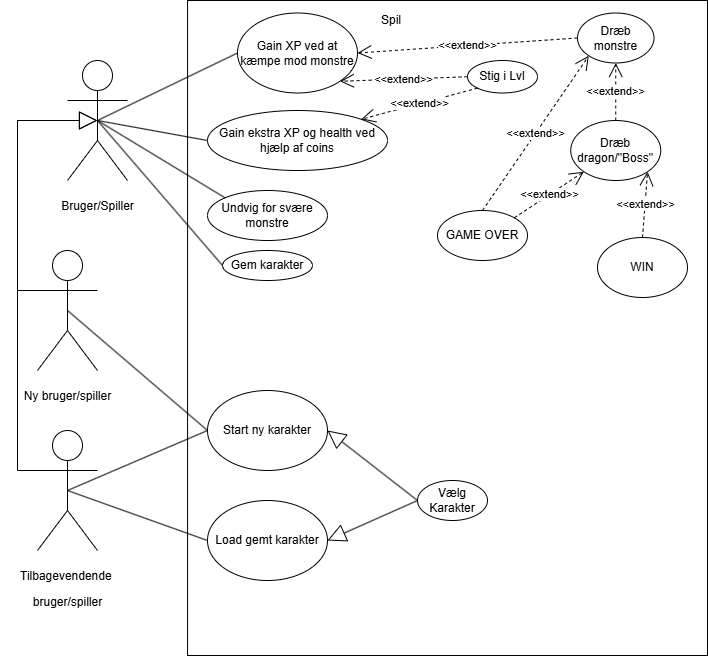

The diagram above was exported from draw.io. Its source (the exported page's mxGraphModel, read from the mxfile embedded in the PNG):
<mxGraphModel dx="1090" dy="825" grid="1" gridSize="10" guides="1" tooltips="1" connect="1" arrows="1" fold="1" page="1" pageScale="1" pageWidth="850" pageHeight="1100" math="0" shadow="0">
  <root>
    <mxCell id="0" />
    <mxCell id="1" parent="0" />
    <mxCell id="OuhxvACZPqmv0FVhe3Ip-1" value="" style="rounded=0;whiteSpace=wrap;html=1;" parent="1" vertex="1">
      <mxGeometry x="190.06" y="200" width="519.94" height="655" as="geometry" />
    </mxCell>
    <mxCell id="OuhxvACZPqmv0FVhe3Ip-2" value="&lt;p&gt;Bruger/Spiller&lt;/p&gt;" style="shape=umlActor;verticalLabelPosition=bottom;verticalAlign=top;html=1;outlineConnect=0;" parent="1" vertex="1">
      <mxGeometry x="70" y="260" width="60" height="120" as="geometry" />
    </mxCell>
    <mxCell id="OuhxvACZPqmv0FVhe3Ip-7" value="Spil" style="text;html=1;align=center;verticalAlign=middle;whiteSpace=wrap;rounded=0;" parent="1" vertex="1">
      <mxGeometry x="363.5" y="205" width="60" height="30" as="geometry" />
    </mxCell>
    <mxCell id="OuhxvACZPqmv0FVhe3Ip-11" value="Vælg Karakter" style="ellipse;whiteSpace=wrap;html=1;" parent="1" vertex="1">
      <mxGeometry x="420" y="680" width="70" height="40" as="geometry" />
    </mxCell>
    <mxCell id="OuhxvACZPqmv0FVhe3Ip-12" value="Gain XP ved at kæmpe mod monstre" style="ellipse;whiteSpace=wrap;html=1;" parent="1" vertex="1">
      <mxGeometry x="240" y="212.5" width="120" height="80" as="geometry" />
    </mxCell>
    <mxCell id="OuhxvACZPqmv0FVhe3Ip-13" value="Undvig for svære monstre" style="ellipse;whiteSpace=wrap;html=1;" parent="1" vertex="1">
      <mxGeometry x="210" y="390" width="120" height="50" as="geometry" />
    </mxCell>
    <mxCell id="OuhxvACZPqmv0FVhe3Ip-14" value="Stig i Lvl" style="ellipse;whiteSpace=wrap;html=1;" parent="1" vertex="1">
      <mxGeometry x="470" y="260" width="70" height="32.5" as="geometry" />
    </mxCell>
    <mxCell id="OuhxvACZPqmv0FVhe3Ip-17" value="" style="endArrow=none;html=1;rounded=0;entryX=0;entryY=0.5;entryDx=0;entryDy=0;exitX=0.5;exitY=0.5;exitDx=0;exitDy=0;exitPerimeter=0;" parent="1" source="OuhxvACZPqmv0FVhe3Ip-2" target="OuhxvACZPqmv0FVhe3Ip-12" edge="1">
      <mxGeometry width="50" height="50" relative="1" as="geometry">
        <mxPoint x="100" y="330" as="sourcePoint" />
        <mxPoint x="150" y="280" as="targetPoint" />
      </mxGeometry>
    </mxCell>
    <mxCell id="OuhxvACZPqmv0FVhe3Ip-18" value="" style="endArrow=none;html=1;rounded=0;entryX=0;entryY=0;entryDx=0;entryDy=0;exitX=0.5;exitY=0.5;exitDx=0;exitDy=0;exitPerimeter=0;" parent="1" source="OuhxvACZPqmv0FVhe3Ip-2" target="OuhxvACZPqmv0FVhe3Ip-13" edge="1">
      <mxGeometry width="50" height="50" relative="1" as="geometry">
        <mxPoint x="100" y="330" as="sourcePoint" />
        <mxPoint x="150" y="280" as="targetPoint" />
      </mxGeometry>
    </mxCell>
    <mxCell id="OuhxvACZPqmv0FVhe3Ip-21" value="&lt;p&gt;Ny bruger/s&lt;span style=&quot;background-color: transparent; color: light-dark(rgb(0, 0, 0), rgb(255, 255, 255));&quot;&gt;piller&lt;/span&gt;&lt;/p&gt;" style="shape=umlActor;verticalLabelPosition=bottom;verticalAlign=top;html=1;outlineConnect=0;" parent="1" vertex="1">
      <mxGeometry x="40" y="450" width="60" height="120" as="geometry" />
    </mxCell>
    <mxCell id="OuhxvACZPqmv0FVhe3Ip-22" value="&lt;p&gt;Tilbagevendende&amp;nbsp;&lt;/p&gt;&lt;p&gt;bruger/spiller&lt;/p&gt;" style="shape=umlActor;verticalLabelPosition=bottom;verticalAlign=top;html=1;outlineConnect=0;" parent="1" vertex="1">
      <mxGeometry x="40" y="630" width="60" height="120" as="geometry" />
    </mxCell>
    <mxCell id="OuhxvACZPqmv0FVhe3Ip-27" value="&lt;div&gt;&lt;br&gt;&lt;/div&gt;" style="endArrow=block;endSize=16;endFill=0;html=1;rounded=0;exitX=0;exitY=0.3333333333333333;exitDx=0;exitDy=0;exitPerimeter=0;" parent="1" edge="1">
      <mxGeometry x="-0.8846" y="20" width="160" relative="1" as="geometry">
        <mxPoint x="70" y="669.9999999999998" as="sourcePoint" />
        <mxPoint x="100" y="320" as="targetPoint" />
        <Array as="points">
          <mxPoint x="20" y="670" />
          <mxPoint x="20" y="320" />
        </Array>
        <mxPoint x="1" as="offset" />
      </mxGeometry>
    </mxCell>
    <mxCell id="OuhxvACZPqmv0FVhe3Ip-28" value="" style="endArrow=block;endSize=16;endFill=0;html=1;rounded=0;exitX=0;exitY=0.3333333333333333;exitDx=0;exitDy=0;exitPerimeter=0;entryX=0.5;entryY=0.5;entryDx=0;entryDy=0;entryPerimeter=0;" parent="1" edge="1">
      <mxGeometry x="-0.8235" y="20" width="160" relative="1" as="geometry">
        <mxPoint x="70" y="489.9999999999998" as="sourcePoint" />
        <mxPoint x="100" y="320.0000000000002" as="targetPoint" />
        <Array as="points">
          <mxPoint x="20" y="490" />
          <mxPoint x="20" y="320" />
        </Array>
        <mxPoint x="1" as="offset" />
      </mxGeometry>
    </mxCell>
    <mxCell id="OuhxvACZPqmv0FVhe3Ip-30" value="Start ny karakter" style="ellipse;whiteSpace=wrap;html=1;" parent="1" vertex="1">
      <mxGeometry x="210" y="590" width="120" height="80" as="geometry" />
    </mxCell>
    <mxCell id="OuhxvACZPqmv0FVhe3Ip-31" value="Load gemt karakter" style="ellipse;whiteSpace=wrap;html=1;" parent="1" vertex="1">
      <mxGeometry x="210" y="700" width="120" height="80" as="geometry" />
    </mxCell>
    <mxCell id="OuhxvACZPqmv0FVhe3Ip-33" value="" style="endArrow=none;html=1;rounded=0;exitX=0.5;exitY=0.5;exitDx=0;exitDy=0;exitPerimeter=0;entryX=0;entryY=0.5;entryDx=0;entryDy=0;" parent="1" source="OuhxvACZPqmv0FVhe3Ip-22" target="OuhxvACZPqmv0FVhe3Ip-31" edge="1">
      <mxGeometry width="50" height="50" relative="1" as="geometry">
        <mxPoint x="400" y="530" as="sourcePoint" />
        <mxPoint x="450" y="480" as="targetPoint" />
      </mxGeometry>
    </mxCell>
    <mxCell id="OuhxvACZPqmv0FVhe3Ip-34" value="" style="endArrow=none;html=1;rounded=0;exitX=0.5;exitY=0.5;exitDx=0;exitDy=0;exitPerimeter=0;entryX=0;entryY=0.5;entryDx=0;entryDy=0;" parent="1" source="OuhxvACZPqmv0FVhe3Ip-21" target="OuhxvACZPqmv0FVhe3Ip-30" edge="1">
      <mxGeometry width="50" height="50" relative="1" as="geometry">
        <mxPoint x="40" y="510" as="sourcePoint" />
        <mxPoint x="90" y="460" as="targetPoint" />
      </mxGeometry>
    </mxCell>
    <mxCell id="OuhxvACZPqmv0FVhe3Ip-35" value="" style="endArrow=block;endSize=16;endFill=0;html=1;rounded=0;exitX=0;exitY=0.5;exitDx=0;exitDy=0;entryX=1;entryY=0.5;entryDx=0;entryDy=0;" parent="1" source="OuhxvACZPqmv0FVhe3Ip-11" target="OuhxvACZPqmv0FVhe3Ip-30" edge="1">
      <mxGeometry width="160" relative="1" as="geometry">
        <mxPoint x="350" y="510" as="sourcePoint" />
        <mxPoint x="510" y="510" as="targetPoint" />
      </mxGeometry>
    </mxCell>
    <mxCell id="OuhxvACZPqmv0FVhe3Ip-36" value="" style="endArrow=block;endSize=16;endFill=0;html=1;rounded=0;entryX=1;entryY=0.5;entryDx=0;entryDy=0;exitX=0;exitY=0.5;exitDx=0;exitDy=0;" parent="1" source="OuhxvACZPqmv0FVhe3Ip-11" target="OuhxvACZPqmv0FVhe3Ip-31" edge="1">
      <mxGeometry width="160" relative="1" as="geometry">
        <mxPoint x="350" y="510" as="sourcePoint" />
        <mxPoint x="510" y="510" as="targetPoint" />
      </mxGeometry>
    </mxCell>
    <mxCell id="OuhxvACZPqmv0FVhe3Ip-38" value="" style="endArrow=none;html=1;rounded=0;exitX=0.5;exitY=0.5;exitDx=0;exitDy=0;exitPerimeter=0;entryX=0;entryY=0.5;entryDx=0;entryDy=0;" parent="1" source="OuhxvACZPqmv0FVhe3Ip-22" target="OuhxvACZPqmv0FVhe3Ip-30" edge="1">
      <mxGeometry width="50" height="50" relative="1" as="geometry">
        <mxPoint x="120" y="690" as="sourcePoint" />
        <mxPoint x="170" y="640" as="targetPoint" />
      </mxGeometry>
    </mxCell>
    <mxCell id="OuhxvACZPqmv0FVhe3Ip-39" value="&amp;lt;&amp;lt;extend&amp;gt;&amp;gt;" style="endArrow=open;endSize=12;dashed=1;html=1;rounded=0;exitX=0;exitY=0.5;exitDx=0;exitDy=0;entryX=1;entryY=1;entryDx=0;entryDy=0;" parent="1" source="OuhxvACZPqmv0FVhe3Ip-14" target="OuhxvACZPqmv0FVhe3Ip-12" edge="1">
      <mxGeometry width="160" relative="1" as="geometry">
        <mxPoint x="350" y="510" as="sourcePoint" />
        <mxPoint x="510" y="510" as="targetPoint" />
      </mxGeometry>
    </mxCell>
    <mxCell id="1LKyd2O-wHBgf_5CMZPI-1" value="Gem karakter" style="ellipse;whiteSpace=wrap;html=1;" parent="1" vertex="1">
      <mxGeometry x="225" y="450" width="90" height="30" as="geometry" />
    </mxCell>
    <mxCell id="1LKyd2O-wHBgf_5CMZPI-2" value="" style="endArrow=none;html=1;rounded=0;entryX=0.5;entryY=0.5;entryDx=0;entryDy=0;entryPerimeter=0;exitX=0;exitY=0.5;exitDx=0;exitDy=0;" parent="1" source="1LKyd2O-wHBgf_5CMZPI-1" target="OuhxvACZPqmv0FVhe3Ip-2" edge="1">
      <mxGeometry width="50" height="50" relative="1" as="geometry">
        <mxPoint x="140.06" y="440" as="sourcePoint" />
        <mxPoint x="190.06" y="390" as="targetPoint" />
      </mxGeometry>
    </mxCell>
    <mxCell id="PUlY19xQo6u886x5gXXn-1" value="Gain ekstra XP og health ved hjælp af coins" style="ellipse;whiteSpace=wrap;html=1;" parent="1" vertex="1">
      <mxGeometry x="210" y="310" width="180" height="60" as="geometry" />
    </mxCell>
    <mxCell id="PUlY19xQo6u886x5gXXn-3" value="" style="endArrow=none;html=1;rounded=0;entryX=0;entryY=0.5;entryDx=0;entryDy=0;" parent="1" target="PUlY19xQo6u886x5gXXn-1" edge="1">
      <mxGeometry width="50" height="50" relative="1" as="geometry">
        <mxPoint x="100" y="320" as="sourcePoint" />
        <mxPoint x="450" y="400" as="targetPoint" />
      </mxGeometry>
    </mxCell>
    <mxCell id="ScA_g0iahR52ZkwVIx0Q-1" value="Dræb monstre" style="ellipse;whiteSpace=wrap;html=1;" parent="1" vertex="1">
      <mxGeometry x="580" y="212.5" width="76.5" height="50" as="geometry" />
    </mxCell>
    <mxCell id="ScA_g0iahR52ZkwVIx0Q-2" value="&amp;lt;&amp;lt;extend&amp;gt;&amp;gt;" style="endArrow=open;endSize=12;dashed=1;html=1;rounded=0;exitX=0;exitY=0.5;exitDx=0;exitDy=0;entryX=1;entryY=0.5;entryDx=0;entryDy=0;" parent="1" source="ScA_g0iahR52ZkwVIx0Q-1" target="OuhxvACZPqmv0FVhe3Ip-12" edge="1">
      <mxGeometry width="160" relative="1" as="geometry">
        <mxPoint x="353.5" y="545" as="sourcePoint" />
        <mxPoint x="360" y="260" as="targetPoint" />
      </mxGeometry>
    </mxCell>
    <mxCell id="ScA_g0iahR52ZkwVIx0Q-3" value="Dræb dragon/&quot;Boss&quot;" style="ellipse;whiteSpace=wrap;html=1;" parent="1" vertex="1">
      <mxGeometry x="573.25" y="320" width="90" height="60" as="geometry" />
    </mxCell>
    <mxCell id="ScA_g0iahR52ZkwVIx0Q-4" value="&amp;lt;&amp;lt;extend&amp;gt;&amp;gt;" style="endArrow=open;endSize=12;dashed=1;html=1;rounded=0;exitX=0.5;exitY=0;exitDx=0;exitDy=0;entryX=0.5;entryY=1;entryDx=0;entryDy=0;" parent="1" source="ScA_g0iahR52ZkwVIx0Q-3" target="ScA_g0iahR52ZkwVIx0Q-1" edge="1">
      <mxGeometry width="160" relative="1" as="geometry">
        <mxPoint x="380" y="655" as="sourcePoint" />
        <mxPoint x="390" y="398" as="targetPoint" />
      </mxGeometry>
    </mxCell>
    <mxCell id="ScA_g0iahR52ZkwVIx0Q-7" value="&amp;lt;&amp;lt;extend&amp;gt;&amp;gt;" style="endArrow=open;endSize=12;dashed=1;html=1;rounded=0;exitX=0;exitY=1;exitDx=0;exitDy=0;entryX=1;entryY=0;entryDx=0;entryDy=0;" parent="1" source="OuhxvACZPqmv0FVhe3Ip-14" target="PUlY19xQo6u886x5gXXn-1" edge="1">
      <mxGeometry width="160" relative="1" as="geometry">
        <mxPoint x="430" y="313" as="sourcePoint" />
        <mxPoint x="400" y="340" as="targetPoint" />
      </mxGeometry>
    </mxCell>
    <mxCell id="ScA_g0iahR52ZkwVIx0Q-8" value="WIN" style="ellipse;whiteSpace=wrap;html=1;" parent="1" vertex="1">
      <mxGeometry x="600" y="437" width="90" height="60" as="geometry" />
    </mxCell>
    <mxCell id="ScA_g0iahR52ZkwVIx0Q-9" value="&amp;lt;&amp;lt;extend&amp;gt;&amp;gt;" style="endArrow=open;endSize=12;dashed=1;html=1;rounded=0;exitX=0.5;exitY=0;exitDx=0;exitDy=0;entryX=1;entryY=1;entryDx=0;entryDy=0;" parent="1" source="ScA_g0iahR52ZkwVIx0Q-8" target="ScA_g0iahR52ZkwVIx0Q-3" edge="1">
      <mxGeometry width="160" relative="1" as="geometry">
        <mxPoint x="406.75" y="772" as="sourcePoint" />
        <mxPoint x="644.75" y="380" as="targetPoint" />
      </mxGeometry>
    </mxCell>
    <mxCell id="ScA_g0iahR52ZkwVIx0Q-10" value="GAME OVER" style="ellipse;whiteSpace=wrap;html=1;" parent="1" vertex="1">
      <mxGeometry x="440" y="410" width="90" height="50" as="geometry" />
    </mxCell>
    <mxCell id="ScA_g0iahR52ZkwVIx0Q-11" value="&amp;lt;&amp;lt;extend&amp;gt;&amp;gt;" style="endArrow=open;endSize=12;dashed=1;html=1;rounded=0;exitX=1;exitY=0;exitDx=0;exitDy=0;entryX=0;entryY=1;entryDx=0;entryDy=0;" parent="1" source="ScA_g0iahR52ZkwVIx0Q-10" target="ScA_g0iahR52ZkwVIx0Q-3" edge="1">
      <mxGeometry width="160" relative="1" as="geometry">
        <mxPoint x="306.75" y="772" as="sourcePoint" />
        <mxPoint x="544.75" y="380" as="targetPoint" />
      </mxGeometry>
    </mxCell>
    <mxCell id="ScA_g0iahR52ZkwVIx0Q-12" value="&amp;lt;&amp;lt;extend&amp;gt;&amp;gt;" style="endArrow=open;endSize=12;dashed=1;html=1;rounded=0;exitX=0.5;exitY=0;exitDx=0;exitDy=0;entryX=0;entryY=1;entryDx=0;entryDy=0;" parent="1" source="ScA_g0iahR52ZkwVIx0Q-10" target="ScA_g0iahR52ZkwVIx0Q-1" edge="1">
      <mxGeometry width="160" relative="1" as="geometry">
        <mxPoint x="480" y="390" as="sourcePoint" />
        <mxPoint x="549" y="344" as="targetPoint" />
      </mxGeometry>
    </mxCell>
  </root>
</mxGraphModel>